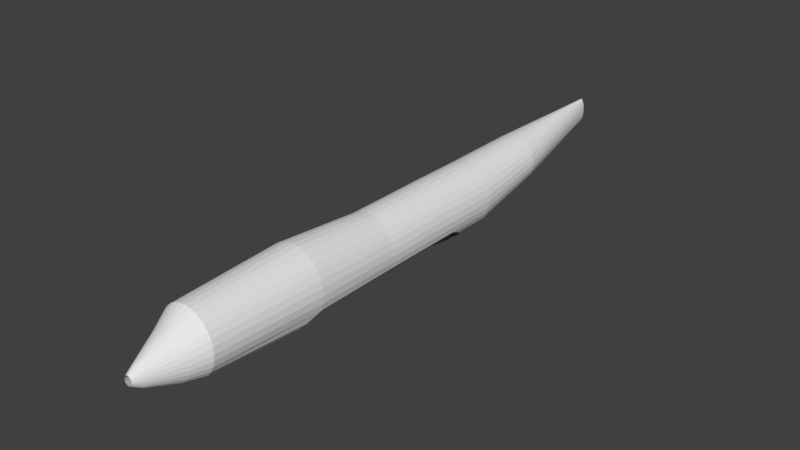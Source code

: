 # Source: airplane.blend  (saved by Blender 2.79.0; exported with 4.5.12 LTS)
import bpy
from mathutils import Matrix  # noqa: F401  (used for matrix-valued properties, if any)

bpy.ops.wm.read_factory_settings(use_empty=True)
scene = bpy.context.scene
scene.name = 'Scene'

# ---- collections
col_collection_1 = bpy.data.collections.new('Collection 1'); scene.collection.children.link(col_collection_1)

# ---- world
world_world = bpy.data.worlds.new('World'); scene.world = world_world
world_world.color = (0.05088, 0.05088, 0.05088)
world_world.use_sun_shadow = False
world_world.sun_shadow_jitter_overblur = 0.0
world_world.cycles.sampling_method = 'MANUAL'

# ---- meshes
me_cylinder = bpy.data.meshes.new('Cylinder')
me_cylinder.from_pydata([(1.019e-07, -0.9959, -0.214), (-0.009301, 0.9918, 0.3098), (0.02772, -0.9959, -0.2113), (0.01927, 0.9918, 0.3173), (0.05437, -0.9958, -0.2032), (0.04674, 0.9918, 0.3397), (0.07893, -0.9958, -0.1901), (0.07205, 0.9918, 0.376), (0.1005, -0.9958, -0.1724), (0.09424, 0.9919, 0.425), (0.1181, -0.9958, -0.1509), (0.1125, 0.9919, 0.4845), (0.1313, -0.9958, -0.1263), (0.126, 0.992, 0.5525), (0.1393, -0.9958, -0.0997), (0.1343, 0.992, 0.6263), (0.1421, -0.9957, -0.07198), (0.1371, 0.9921, 0.703), (0.1393, -0.9957, -0.04426), (0.1343, 0.9922, 0.7797), (0.1313, -0.9957, -0.01761), (0.126, 0.9922, 0.8535), (0.1181, -0.9957, 0.006948), (0.1125, 0.9923, 0.9215), (0.1005, -0.9956, 0.02848), (0.09424, 0.9923, 0.9811), (0.07893, -0.9956, 0.04614), (0.07205, 0.9924, 1.03), (0.05437, -0.9956, 0.05927), (0.04674, 0.9924, 1.066), (0.02772, -0.9956, 0.06736), (0.01927, 0.9924, 1.089), (5.558e-08, -0.9956, 0.07009), (-0.009301, 0.9924, 1.096), (1.525e-16, 0.313, -1.0), (0.1951, 0.313, -0.9811), (0.3827, 0.313, -0.9241), (0.5556, 0.3131, -0.8317), (0.7071, 0.3132, -0.7074), (0.8315, 0.3134, -0.5558), (0.9239, 0.3135, -0.383), (0.9808, 0.3137, -0.1954), (1.0, 0.3138, -0.0002668), (0.9808, 0.314, 0.1948), (0.9239, 0.3142, 0.3824), (0.8315, 0.3143, 0.5553), (0.7071, 0.3144, 0.7068), (0.5556, 0.3145, 0.8312), (0.3827, 0.3146, 0.9236), (0.1951, 0.3147, 0.9805), (-3.258e-07, 0.3147, 0.9997), (-0.003646, 0.579, -0.4868), (0.1596, 0.5791, -0.4721), (0.3166, 0.5791, -0.4287), (0.4613, 0.5792, -0.3583), (0.5881, 0.5792, -0.2635), (0.6922, 0.5793, -0.148), (0.7695, 0.5794, -0.01626), (0.8171, 0.5796, 0.1267), (0.8332, 0.5797, 0.2754), (0.8171, 0.5798, 0.4241), (0.7695, 0.5799, 0.5671), (0.6922, 0.5801, 0.6988), (0.5881, 0.5802, 0.8143), (0.4613, 0.5802, 0.9091), (0.3166, 0.5803, 0.9796), (0.1596, 0.5803, 1.023), (-0.003646, 0.5803, 1.038), (0.1951, -0.1484, -0.9807), (0.9239, -0.1479, -0.3826), (0.9808, -0.1478, -0.195), (1.0, -0.1476, 0.0001254), (0.9808, -0.1474, 0.1952), (0.9239, -0.1473, 0.3828), (0.8315, -0.1471, 0.5557), (0.7071, -0.147, 0.7072), (0.5556, -0.1469, 0.8316), (0.3827, -0.1468, 0.924), (0.1951, -0.1468, 0.9809), (-3.258e-07, -0.1468, 1.0), (2.55e-16, -0.1485, -0.9999), (0.1951, -0.8128, -0.82), (0.3827, -0.8128, -0.7655), (0.5556, -0.8127, -0.6769), (0.7071, -0.8126, -0.5578), (0.8315, -0.8125, -0.4126), (0.9239, -0.8123, -0.2469), (0.9808, -0.8122, -0.06718), (1.0, -0.812, 0.1197), (0.9808, -0.8118, 0.3067), (0.9239, -0.8117, 0.4864), (0.8315, -0.8115, 0.6521), (0.7071, -0.8114, 0.7973), (0.5556, -0.8113, 0.9164), (0.3827, -0.8112, 1.005), (0.1951, -0.8112, 1.059), (-3.258e-07, -0.8112, 1.078), (0.0, -0.8128, -0.8384), (0.05704, -0.9642, -0.3988), (0.1119, -0.9641, -0.38), (0.1624, -0.9641, -0.3495), (0.2067, -0.9641, -0.3084), (0.2431, -0.964, -0.2584), (0.2701, -0.964, -0.2013), (0.2867, -0.964, -0.1394), (0.2924, -0.9639, -0.07494), (0.2867, -0.9639, -0.01052), (0.2701, -0.9638, 0.05143), (0.2431, -0.9638, 0.1085), (0.2067, -0.9637, 0.1586), (0.1624, -0.9637, 0.1996), (0.1119, -0.9637, 0.2301), (0.05704, -0.9637, 0.2489), (-1.119e-08, -0.9637, 0.2553), (8.407e-08, -0.9642, -0.4052), (3.085e-08, -0.8689, -0.7264), (0.1446, -0.8689, -0.7124), (0.2836, -0.8689, -0.671), (0.4117, -0.8688, -0.6036), (0.524, -0.8687, -0.5131), (0.6162, -0.8686, -0.4027), (0.6847, -0.8685, -0.2767), (0.7269, -0.8684, -0.1401), (0.7411, -0.8683, 0.002001), (0.7269, -0.8682, 0.1441), (0.6847, -0.8681, 0.2808), (0.6162, -0.8679, 0.4067), (0.524, -0.8678, 0.5171), (0.4117, -0.8678, 0.6076), (0.2836, -0.8677, 0.675), (0.1446, -0.8677, 0.7164), (-2.106e-07, -0.8677, 0.7304), (-1.733e-08, -0.4515, -1.01), (0.2213, -0.4627, -0.9887), (0.4341, -0.4837, -0.9254), (0.6302, -0.5047, -0.8226), (0.8021, -0.5088, -0.6893), (0.9431, -0.4926, -0.53), (1.048, -0.4434, -0.3173), (1.112, -0.4432, -0.1089), (1.134, -0.443, 0.1079), (1.112, -0.4428, 0.3246), (1.048, -0.4426, 0.5331), (0.9431, -0.4425, 0.7252), (0.8021, -0.4423, 0.8935), (0.6302, -0.4422, 1.032), (0.4341, -0.4421, 1.134), (0.2213, -0.442, 1.198), (-3.869e-07, -0.442, 1.219), (-1.611e-08, 0.05073, -0.9882), (0.1951, 0.1215, -0.974), (0.3827, 0.1599, -0.9139), (0.5556, 0.1848, -0.8316), (0.7071, 0.1956, -0.7073), (0.8315, 0.1849, -0.5509), (0.9239, 0.1375, -0.373), (0.9808, 0.1377, -0.1854), (1.0, 0.1379, 0.009655), (0.9808, 0.138, 0.2047), (0.9239, 0.1382, 0.3923), (0.8315, 0.1383, 0.5652), (0.7071, 0.1385, 0.7168), (0.5556, 0.1386, 0.8411), (0.3827, 0.1386, 0.9335), (0.1951, 0.1387, 0.9904), (-4.125e-07, 0.1387, 1.01)], [], [(51, 1, 3, 52), (52, 3, 5, 53), (53, 5, 7, 54), (54, 7, 9, 55), (55, 9, 11, 56), (56, 11, 13, 57), (57, 13, 15, 58), (58, 15, 17, 59), (59, 17, 19, 60), (60, 19, 21, 61), (61, 21, 23, 62), (62, 23, 25, 63), (63, 25, 27, 64), (64, 27, 29, 65), (65, 29, 31, 66), (66, 31, 33, 67), (164, 49, 50, 165), (163, 48, 49, 164), (162, 47, 48, 163), (161, 46, 47, 162), (160, 45, 46, 161), (159, 44, 45, 160), (158, 43, 44, 159), (157, 42, 43, 158), (156, 41, 42, 157), (155, 40, 41, 156), (154, 39, 40, 155), (153, 38, 39, 154), (152, 37, 38, 153), (151, 36, 37, 152), (150, 35, 36, 151), (149, 34, 35, 150), (49, 66, 67, 50), (48, 65, 66, 49), (47, 64, 65, 48), (46, 63, 64, 47), (45, 62, 63, 46), (44, 61, 62, 45), (43, 60, 61, 44), (42, 59, 60, 43), (41, 58, 59, 42), (40, 57, 58, 41), (39, 56, 57, 40), (38, 55, 56, 39), (37, 54, 55, 38), (36, 53, 54, 37), (35, 52, 53, 36), (34, 51, 52, 35), (132, 80, 68, 133), (138, 69, 70, 139), (139, 70, 71, 140), (140, 71, 72, 141), (141, 72, 73, 142), (142, 73, 74, 143), (143, 74, 75, 144), (144, 75, 76, 145), (145, 76, 77, 146), (146, 77, 78, 147), (147, 78, 79, 148), (130, 95, 96, 131), (129, 94, 95, 130), (128, 93, 94, 129), (127, 92, 93, 128), (126, 91, 92, 127), (125, 90, 91, 126), (124, 89, 90, 125), (123, 88, 89, 124), (122, 87, 88, 123), (121, 86, 87, 122), (120, 85, 86, 121), (119, 84, 85, 120), (118, 83, 84, 119), (117, 82, 83, 118), (116, 81, 82, 117), (115, 97, 81, 116), (0, 114, 98, 2), (2, 98, 99, 4), (4, 99, 100, 6), (6, 100, 101, 8), (8, 101, 102, 10), (10, 102, 103, 12), (12, 103, 104, 14), (14, 104, 105, 16), (16, 105, 106, 18), (18, 106, 107, 20), (20, 107, 108, 22), (22, 108, 109, 24), (24, 109, 110, 26), (26, 110, 111, 28), (28, 111, 112, 30), (30, 112, 113, 32), (114, 115, 116, 98), (98, 116, 117, 99), (99, 117, 118, 100), (100, 118, 119, 101), (101, 119, 120, 102), (102, 120, 121, 103), (103, 121, 122, 104), (104, 122, 123, 105), (105, 123, 124, 106), (106, 124, 125, 107), (107, 125, 126, 108), (108, 126, 127, 109), (109, 127, 128, 110), (110, 128, 129, 111), (111, 129, 130, 112), (112, 130, 131, 113), (95, 147, 148, 96), (94, 146, 147, 95), (93, 145, 146, 94), (92, 144, 145, 93), (91, 143, 144, 92), (90, 142, 143, 91), (89, 141, 142, 90), (88, 140, 141, 89), (87, 139, 140, 88), (86, 138, 139, 87), (85, 137, 138, 86), (84, 136, 137, 85), (83, 135, 136, 84), (82, 134, 135, 83), (81, 133, 134, 82), (97, 132, 133, 81), (80, 149, 150, 68), (69, 155, 156, 70), (70, 156, 157, 71), (71, 157, 158, 72), (72, 158, 159, 73), (73, 159, 160, 74), (74, 160, 161, 75), (75, 161, 162, 76), (76, 162, 163, 77), (77, 163, 164, 78), (78, 164, 165, 79)])
me_cylinder.use_remesh_preserve_volume = False
me_cylinder.use_remesh_preserve_attributes = False
me_cylinder.use_mirror_vertex_groups = False
me_cylinder.update()

# ---- objects
ob_cylinder = bpy.data.objects.new('Cylinder', me_cylinder)

# ---- transforms, parenting, visibility, modifiers, constraints
ob_cylinder.location = (0.0, 0.0, 0.0)
ob_cylinder.rotation_euler = (0.0003931, 8.728e-20, 1.204e-23)
ob_cylinder.scale = (21.63, 225.2, 24.22)
ob_cylinder.lineart.crease_threshold = 0.0
_m = ob_cylinder.modifiers.new('Mirror', 'MIRROR')

# ---- collection membership
col_collection_1.objects.link(ob_cylinder)

# ---- scene / render settings (as saved in the file)
scene.frame_start = 1; scene.frame_end = 250; scene.frame_set(1)
scene.render.engine = 'BLENDER_EEVEE_NEXT'
scene.render.resolution_percentage = 50
scene.render.dither_intensity = 0.0
scene.cycles.use_denoising = False
scene.cycles.samples = 128
scene.cycles.sampling_pattern = 'TABULATED_SOBOL'
scene.cycles.use_adaptive_sampling = False
scene.cycles.use_light_tree = False
scene.cycles.blur_glossy = 0.0
scene.cycles.sample_clamp_indirect = 0.0
scene.view_settings.view_transform = 'Standard'
bpy.context.view_layer.update()

# ---- added for rendering (the .blend has no active camera and no usable light): camera, sun
cam_auto = bpy.data.cameras.new('AutoCamera')
cam_auto.lens = 50.0
cam_auto.sensor_width = 36.0
cam_auto.clip_end = 7366.11
ob_auto_camera = bpy.data.objects.new('AutoCamera', cam_auto)
scene.collection.objects.link(ob_auto_camera)
ob_auto_camera.location = (419.723, -504.054, 338.308)
ob_auto_camera.rotation_euler = (1.09748, -7.21219e-08, 0.694738)
scene.camera = ob_auto_camera
light_auto_sun = bpy.data.lights.new('AutoSun', 'SUN')
light_auto_sun.energy = 3.0
light_auto_sun.angle = 0.0523599
ob_auto_sun = bpy.data.objects.new('AutoSun', light_auto_sun)
scene.collection.objects.link(ob_auto_sun)
ob_auto_sun.rotation_euler = (0.872665, 0.174533, 0.523599)
bpy.context.view_layer.update()
